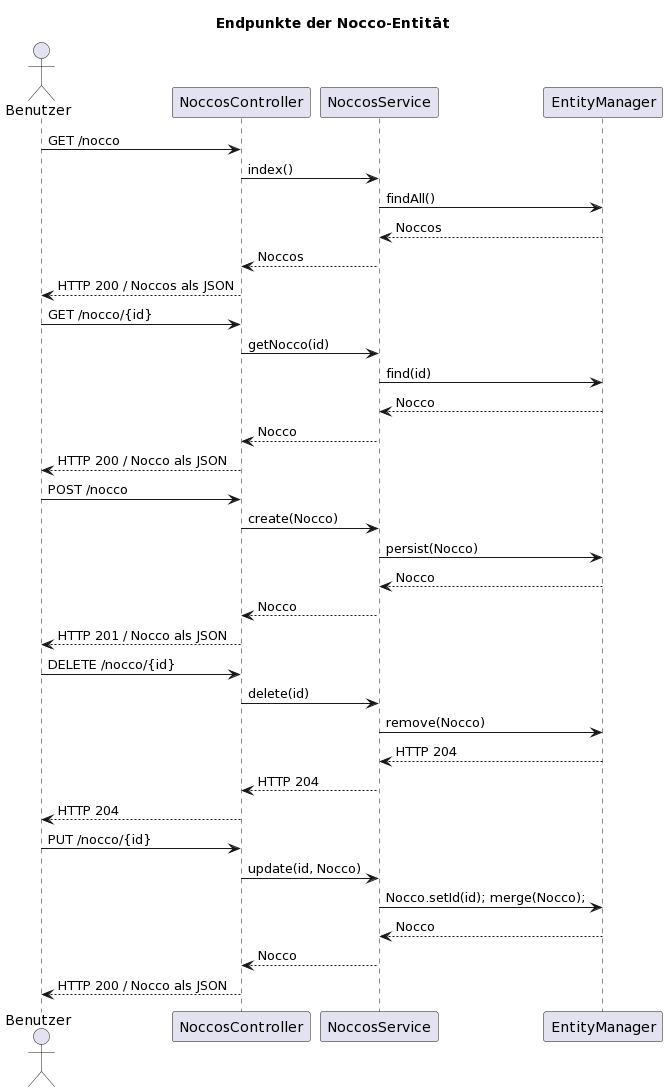

The diagram above was rendered by PlantUML. Its source (embedded in the PNG):
@startuml
title Endpunkte der Nocco-Entität

actor Benutzer
participant NoccosController
participant NoccosService
participant EntityManager

Benutzer -> NoccosController: GET /nocco
NoccosController -> NoccosService: index()
NoccosService -> EntityManager: findAll()
NoccosService <-- EntityManager: Noccos
NoccosController <-- NoccosService: Noccos
Benutzer <-- NoccosController: HTTP 200 / Noccos als JSON 

Benutzer -> NoccosController: GET /nocco/{id}
NoccosController -> NoccosService: getNocco(id)
NoccosService -> EntityManager: find(id)
NoccosService <-- EntityManager: Nocco
NoccosController <-- NoccosService: Nocco
Benutzer <-- NoccosController: HTTP 200 / Nocco als JSON 

Benutzer -> NoccosController: POST /nocco
NoccosController -> NoccosService: create(Nocco)
NoccosService -> EntityManager: persist(Nocco)
NoccosService <-- EntityManager: Nocco
NoccosController <-- NoccosService: Nocco
Benutzer <-- NoccosController: HTTP 201 / Nocco als JSON 

Benutzer -> NoccosController: DELETE /nocco/{id}
NoccosController -> NoccosService: delete(id)
NoccosService -> EntityManager: remove(Nocco)
NoccosService <-- EntityManager: HTTP 204
NoccosController <-- NoccosService: HTTP 204
Benutzer <-- NoccosController: HTTP 204

Benutzer -> NoccosController: PUT /nocco/{id}
NoccosController -> NoccosService: update(id, Nocco)
NoccosService -> EntityManager: Nocco.setId(id); merge(Nocco);
NoccosService <-- EntityManager: Nocco
NoccosController <-- NoccosService: Nocco
Benutzer <-- NoccosController: HTTP 200 / Nocco als JSON
@enduml